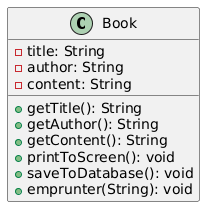

The diagram above was rendered by PlantUML. Its source (embedded in the PNG):
@startuml
class Book {
  -title: String
  -author: String
  -content: String
  +getTitle(): String
  +getAuthor(): String
  +getContent(): String
  +printToScreen(): void
  +saveToDatabase(): void
  +emprunter(String): void
}
@enduml